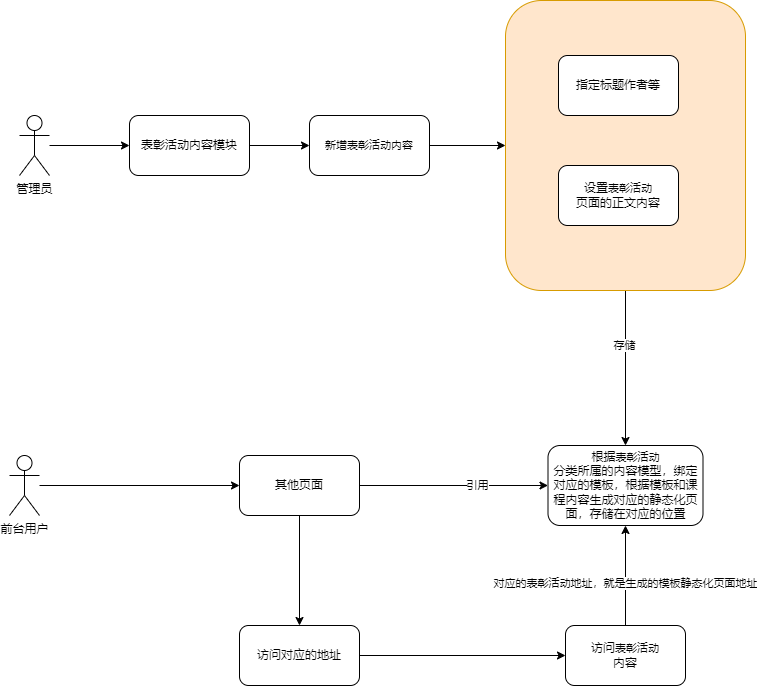

The diagram above was exported from draw.io. Its source (the exported page's mxGraphModel, read from the mxfile embedded in the PNG):
<mxGraphModel dx="1038" dy="649" grid="1" gridSize="10" guides="1" tooltips="1" connect="1" arrows="1" fold="1" page="1" pageScale="1" pageWidth="827" pageHeight="1169" math="0" shadow="0">
  <root>
    <mxCell id="F2mkv4RqUtM7J9ZHYO06-0" />
    <mxCell id="F2mkv4RqUtM7J9ZHYO06-1" parent="F2mkv4RqUtM7J9ZHYO06-0" />
    <mxCell id="F2mkv4RqUtM7J9ZHYO06-2" style="edgeStyle=orthogonalEdgeStyle;rounded=0;orthogonalLoop=1;jettySize=auto;html=1;" parent="F2mkv4RqUtM7J9ZHYO06-1" source="F2mkv4RqUtM7J9ZHYO06-4" target="F2mkv4RqUtM7J9ZHYO06-11" edge="1">
      <mxGeometry relative="1" as="geometry" />
    </mxCell>
    <mxCell id="F2mkv4RqUtM7J9ZHYO06-3" value="存储" style="edgeLabel;html=1;align=center;verticalAlign=middle;resizable=0;points=[];" parent="F2mkv4RqUtM7J9ZHYO06-2" vertex="1" connectable="0">
      <mxGeometry x="-0.3091" y="-2" relative="1" as="geometry">
        <mxPoint as="offset" />
      </mxGeometry>
    </mxCell>
    <mxCell id="F2mkv4RqUtM7J9ZHYO06-4" value="" style="rounded=1;whiteSpace=wrap;html=1;fillColor=#ffe6cc;strokeColor=#d79b00;" parent="F2mkv4RqUtM7J9ZHYO06-1" vertex="1">
      <mxGeometry x="506" y="255" width="240" height="290" as="geometry" />
    </mxCell>
    <mxCell id="F2mkv4RqUtM7J9ZHYO06-5" style="edgeStyle=orthogonalEdgeStyle;rounded=0;orthogonalLoop=1;jettySize=auto;html=1;entryX=0;entryY=0.5;entryDx=0;entryDy=0;" parent="F2mkv4RqUtM7J9ZHYO06-1" source="F2mkv4RqUtM7J9ZHYO06-6" target="F2mkv4RqUtM7J9ZHYO06-9" edge="1">
      <mxGeometry relative="1" as="geometry" />
    </mxCell>
    <mxCell id="F2mkv4RqUtM7J9ZHYO06-6" value="表彰活动内容模块" style="rounded=1;whiteSpace=wrap;html=1;" parent="F2mkv4RqUtM7J9ZHYO06-1" vertex="1">
      <mxGeometry x="130" y="370" width="120" height="60" as="geometry" />
    </mxCell>
    <mxCell id="F2mkv4RqUtM7J9ZHYO06-7" value="指定标题作者等" style="rounded=1;whiteSpace=wrap;html=1;" parent="F2mkv4RqUtM7J9ZHYO06-1" vertex="1">
      <mxGeometry x="559" y="310" width="120" height="60" as="geometry" />
    </mxCell>
    <mxCell id="F2mkv4RqUtM7J9ZHYO06-8" style="edgeStyle=orthogonalEdgeStyle;rounded=0;orthogonalLoop=1;jettySize=auto;html=1;entryX=0;entryY=0.5;entryDx=0;entryDy=0;" parent="F2mkv4RqUtM7J9ZHYO06-1" source="F2mkv4RqUtM7J9ZHYO06-9" target="F2mkv4RqUtM7J9ZHYO06-4" edge="1">
      <mxGeometry relative="1" as="geometry" />
    </mxCell>
    <mxCell id="F2mkv4RqUtM7J9ZHYO06-9" value="&lt;span style=&quot;font-size: 11px; background-color: rgb(255, 255, 255);&quot;&gt;新增表彰活动内容&lt;/span&gt;" style="rounded=1;whiteSpace=wrap;html=1;" parent="F2mkv4RqUtM7J9ZHYO06-1" vertex="1">
      <mxGeometry x="310" y="370" width="120" height="60" as="geometry" />
    </mxCell>
    <mxCell id="F2mkv4RqUtM7J9ZHYO06-10" value="设置&lt;span style=&quot;font-size: 11px; background-color: rgb(255, 255, 255);&quot;&gt;表彰活动&lt;/span&gt;&lt;br&gt;页面的正文内容" style="rounded=1;whiteSpace=wrap;html=1;" parent="F2mkv4RqUtM7J9ZHYO06-1" vertex="1">
      <mxGeometry x="559" y="420" width="120" height="60" as="geometry" />
    </mxCell>
    <mxCell id="F2mkv4RqUtM7J9ZHYO06-11" value="根据&lt;span style=&quot;font-size: 11px; background-color: rgb(255, 255, 255);&quot;&gt;表彰活动&lt;/span&gt;&lt;br&gt;分类所属的内容模型，绑定对应的模板，根据模板和课程内容生成对应的静态化页面，存储在对应的位置" style="rounded=1;whiteSpace=wrap;html=1;" parent="F2mkv4RqUtM7J9ZHYO06-1" vertex="1">
      <mxGeometry x="548.5" y="700" width="155" height="80" as="geometry" />
    </mxCell>
    <mxCell id="F2mkv4RqUtM7J9ZHYO06-12" value="" style="edgeStyle=orthogonalEdgeStyle;rounded=0;orthogonalLoop=1;jettySize=auto;html=1;entryX=0;entryY=0.5;entryDx=0;entryDy=0;" parent="F2mkv4RqUtM7J9ZHYO06-1" source="F2mkv4RqUtM7J9ZHYO06-13" target="F2mkv4RqUtM7J9ZHYO06-24" edge="1">
      <mxGeometry relative="1" as="geometry">
        <mxPoint x="75" y="750" as="targetPoint" />
      </mxGeometry>
    </mxCell>
    <mxCell id="F2mkv4RqUtM7J9ZHYO06-13" value="前台用户" style="shape=umlActor;verticalLabelPosition=bottom;verticalAlign=top;html=1;outlineConnect=0;" parent="F2mkv4RqUtM7J9ZHYO06-1" vertex="1">
      <mxGeometry x="10" y="710" width="30" height="60" as="geometry" />
    </mxCell>
    <mxCell id="F2mkv4RqUtM7J9ZHYO06-14" style="edgeStyle=orthogonalEdgeStyle;rounded=0;orthogonalLoop=1;jettySize=auto;html=1;entryX=0;entryY=0.5;entryDx=0;entryDy=0;" parent="F2mkv4RqUtM7J9ZHYO06-1" source="F2mkv4RqUtM7J9ZHYO06-15" target="F2mkv4RqUtM7J9ZHYO06-18" edge="1">
      <mxGeometry relative="1" as="geometry">
        <mxPoint x="360" y="910" as="targetPoint" />
      </mxGeometry>
    </mxCell>
    <mxCell id="F2mkv4RqUtM7J9ZHYO06-15" value="访问对应的地址" style="rounded=1;whiteSpace=wrap;html=1;" parent="F2mkv4RqUtM7J9ZHYO06-1" vertex="1">
      <mxGeometry x="240" y="880" width="120" height="60" as="geometry" />
    </mxCell>
    <mxCell id="F2mkv4RqUtM7J9ZHYO06-16" style="edgeStyle=orthogonalEdgeStyle;rounded=0;orthogonalLoop=1;jettySize=auto;html=1;entryX=0.5;entryY=1;entryDx=0;entryDy=0;" parent="F2mkv4RqUtM7J9ZHYO06-1" source="F2mkv4RqUtM7J9ZHYO06-18" target="F2mkv4RqUtM7J9ZHYO06-11" edge="1">
      <mxGeometry relative="1" as="geometry" />
    </mxCell>
    <mxCell id="F2mkv4RqUtM7J9ZHYO06-17" value="对应的表彰活动地址，就是生成的模板静态化页面地址" style="edgeLabel;html=1;align=center;verticalAlign=middle;resizable=0;points=[];" parent="F2mkv4RqUtM7J9ZHYO06-16" vertex="1" connectable="0">
      <mxGeometry x="-0.1467" y="1" relative="1" as="geometry">
        <mxPoint as="offset" />
      </mxGeometry>
    </mxCell>
    <mxCell id="F2mkv4RqUtM7J9ZHYO06-18" value="访问&lt;span style=&quot;font-size: 11px; background-color: rgb(255, 255, 255);&quot;&gt;表彰活动&lt;/span&gt;&lt;br&gt;内容" style="rounded=1;whiteSpace=wrap;html=1;" parent="F2mkv4RqUtM7J9ZHYO06-1" vertex="1">
      <mxGeometry x="566" y="880" width="120" height="60" as="geometry" />
    </mxCell>
    <mxCell id="F2mkv4RqUtM7J9ZHYO06-19" style="edgeStyle=orthogonalEdgeStyle;rounded=0;orthogonalLoop=1;jettySize=auto;html=1;" parent="F2mkv4RqUtM7J9ZHYO06-1" source="F2mkv4RqUtM7J9ZHYO06-20" target="F2mkv4RqUtM7J9ZHYO06-6" edge="1">
      <mxGeometry relative="1" as="geometry" />
    </mxCell>
    <mxCell id="F2mkv4RqUtM7J9ZHYO06-20" value="管理员" style="shape=umlActor;verticalLabelPosition=bottom;verticalAlign=top;html=1;outlineConnect=0;" parent="F2mkv4RqUtM7J9ZHYO06-1" vertex="1">
      <mxGeometry x="20" y="370" width="30" height="60" as="geometry" />
    </mxCell>
    <mxCell id="F2mkv4RqUtM7J9ZHYO06-21" style="edgeStyle=orthogonalEdgeStyle;rounded=0;orthogonalLoop=1;jettySize=auto;html=1;entryX=0.5;entryY=0;entryDx=0;entryDy=0;" parent="F2mkv4RqUtM7J9ZHYO06-1" source="F2mkv4RqUtM7J9ZHYO06-24" target="F2mkv4RqUtM7J9ZHYO06-15" edge="1">
      <mxGeometry relative="1" as="geometry" />
    </mxCell>
    <mxCell id="F2mkv4RqUtM7J9ZHYO06-22" style="edgeStyle=orthogonalEdgeStyle;rounded=0;orthogonalLoop=1;jettySize=auto;html=1;entryX=0;entryY=0.5;entryDx=0;entryDy=0;" parent="F2mkv4RqUtM7J9ZHYO06-1" source="F2mkv4RqUtM7J9ZHYO06-24" target="F2mkv4RqUtM7J9ZHYO06-11" edge="1">
      <mxGeometry relative="1" as="geometry" />
    </mxCell>
    <mxCell id="F2mkv4RqUtM7J9ZHYO06-23" value="引用" style="edgeLabel;html=1;align=center;verticalAlign=middle;resizable=0;points=[];" parent="F2mkv4RqUtM7J9ZHYO06-22" vertex="1" connectable="0">
      <mxGeometry x="0.2414" y="1" relative="1" as="geometry">
        <mxPoint as="offset" />
      </mxGeometry>
    </mxCell>
    <mxCell id="F2mkv4RqUtM7J9ZHYO06-24" value="其他页面" style="rounded=1;whiteSpace=wrap;html=1;" parent="F2mkv4RqUtM7J9ZHYO06-1" vertex="1">
      <mxGeometry x="240" y="710" width="120" height="60" as="geometry" />
    </mxCell>
  </root>
</mxGraphModel>